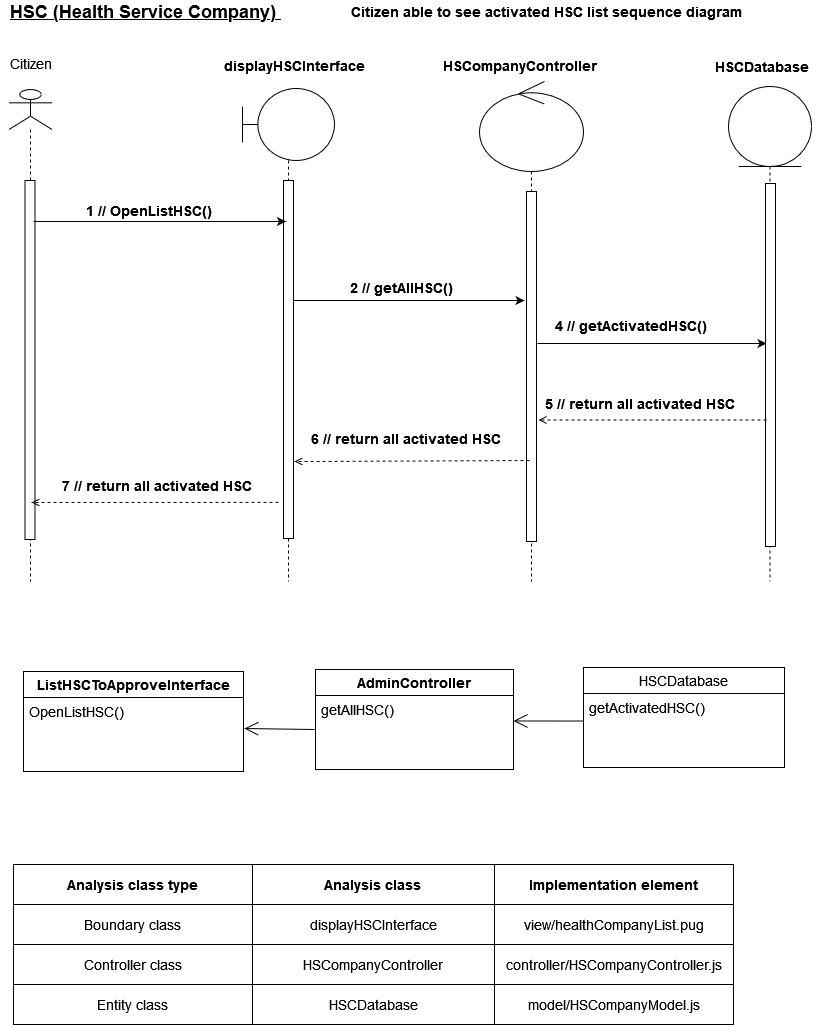

The diagram above was exported from draw.io. Its source (the exported page's mxGraphModel, read from the mxfile embedded in the PNG):
<mxGraphModel dx="3658" dy="2632" grid="1" gridSize="10" guides="1" tooltips="1" connect="1" arrows="1" fold="1" page="1" pageScale="1" pageWidth="850" pageHeight="1100" math="0" shadow="0">
  <root>
    <mxCell id="0" />
    <mxCell id="1" parent="0" />
    <mxCell id="DUhuCfpfrMckBDbYmvjG-2" value="&lt;font style=&quot;font-size: 14px&quot;&gt;&lt;b&gt;HSCompanyController&lt;/b&gt;&lt;/font&gt;" style="text;html=1;resizable=0;autosize=1;align=center;verticalAlign=middle;points=[];fillColor=none;strokeColor=none;rounded=0;" vertex="1" parent="1">
      <mxGeometry x="-2090" y="-2126" width="170" height="20" as="geometry" />
    </mxCell>
    <mxCell id="DUhuCfpfrMckBDbYmvjG-3" value="&lt;b&gt;&lt;font style=&quot;font-size: 14px&quot;&gt;displayHSCInterface&lt;/font&gt;&lt;/b&gt;" style="text;html=1;resizable=0;autosize=1;align=center;verticalAlign=middle;points=[];fillColor=none;strokeColor=none;rounded=0;" vertex="1" parent="1">
      <mxGeometry x="-2310" y="-2126" width="160" height="20" as="geometry" />
    </mxCell>
    <mxCell id="DUhuCfpfrMckBDbYmvjG-4" value="&lt;font style=&quot;font-size: 14px&quot;&gt;&lt;b&gt;HSCDatabase&lt;/b&gt;&lt;/font&gt;" style="text;html=1;resizable=0;autosize=1;align=center;verticalAlign=middle;points=[];fillColor=none;strokeColor=none;rounded=0;" vertex="1" parent="1">
      <mxGeometry x="-1818" y="-2125" width="110" height="20" as="geometry" />
    </mxCell>
    <mxCell id="DUhuCfpfrMckBDbYmvjG-5" value="" style="shape=umlLifeline;participant=umlActor;perimeter=lifelinePerimeter;whiteSpace=wrap;html=1;container=1;collapsible=0;recursiveResize=0;verticalAlign=top;spacingTop=36;outlineConnect=0;fontSize=14;" vertex="1" parent="1">
      <mxGeometry x="-2515.5" y="-2092" width="43" height="492" as="geometry" />
    </mxCell>
    <mxCell id="DUhuCfpfrMckBDbYmvjG-6" value="" style="html=1;points=[];perimeter=orthogonalPerimeter;fontSize=14;" vertex="1" parent="DUhuCfpfrMckBDbYmvjG-5">
      <mxGeometry x="16" y="91" width="10" height="359" as="geometry" />
    </mxCell>
    <mxCell id="DUhuCfpfrMckBDbYmvjG-7" value="" style="endArrow=open;html=1;rounded=0;dashed=1;endFill=0;exitX=-0.5;exitY=0.899;exitDx=0;exitDy=0;exitPerimeter=0;" edge="1" parent="DUhuCfpfrMckBDbYmvjG-5" source="DUhuCfpfrMckBDbYmvjG-13">
      <mxGeometry width="50" height="50" relative="1" as="geometry">
        <mxPoint x="257.5" y="411.99700000000007" as="sourcePoint" />
        <mxPoint x="22.5" y="412.99" as="targetPoint" />
      </mxGeometry>
    </mxCell>
    <mxCell id="DUhuCfpfrMckBDbYmvjG-8" value="" style="shape=umlLifeline;participant=umlControl;perimeter=lifelinePerimeter;whiteSpace=wrap;html=1;container=1;collapsible=0;recursiveResize=0;verticalAlign=top;spacingTop=36;outlineConnect=0;fontSize=14;size=90;" vertex="1" parent="1">
      <mxGeometry x="-2045" y="-2100" width="104" height="500" as="geometry" />
    </mxCell>
    <mxCell id="DUhuCfpfrMckBDbYmvjG-9" value="" style="html=1;points=[];perimeter=orthogonalPerimeter;fontSize=14;" vertex="1" parent="DUhuCfpfrMckBDbYmvjG-8">
      <mxGeometry x="47" y="110" width="10" height="350" as="geometry" />
    </mxCell>
    <mxCell id="DUhuCfpfrMckBDbYmvjG-10" value="" style="endArrow=classic;html=1;rounded=0;fontSize=14;" edge="1" parent="DUhuCfpfrMckBDbYmvjG-8">
      <mxGeometry width="50" height="50" relative="1" as="geometry">
        <mxPoint x="58" y="262" as="sourcePoint" />
        <mxPoint x="287" y="262" as="targetPoint" />
        <Array as="points">
          <mxPoint x="131" y="262" />
        </Array>
      </mxGeometry>
    </mxCell>
    <mxCell id="DUhuCfpfrMckBDbYmvjG-11" value="&lt;b&gt;5 // return all activated HSC&lt;br&gt;&lt;/b&gt;" style="text;whiteSpace=wrap;html=1;fontSize=14;" vertex="1" parent="DUhuCfpfrMckBDbYmvjG-8">
      <mxGeometry x="64" y="308" width="200" height="30" as="geometry" />
    </mxCell>
    <mxCell id="DUhuCfpfrMckBDbYmvjG-12" value="" style="shape=umlLifeline;participant=umlBoundary;perimeter=lifelinePerimeter;whiteSpace=wrap;html=1;container=1;collapsible=0;recursiveResize=0;verticalAlign=top;spacingTop=36;outlineConnect=0;fontSize=14;size=72;" vertex="1" parent="1">
      <mxGeometry x="-2282" y="-2093" width="92" height="493" as="geometry" />
    </mxCell>
    <mxCell id="DUhuCfpfrMckBDbYmvjG-13" value="" style="html=1;points=[];perimeter=orthogonalPerimeter;fontSize=14;" vertex="1" parent="DUhuCfpfrMckBDbYmvjG-12">
      <mxGeometry x="41" y="92" width="10" height="358" as="geometry" />
    </mxCell>
    <mxCell id="DUhuCfpfrMckBDbYmvjG-14" value="" style="endArrow=open;html=1;rounded=0;dashed=1;endFill=0;exitX=-0.1;exitY=0.501;exitDx=0;exitDy=0;exitPerimeter=0;" edge="1" parent="DUhuCfpfrMckBDbYmvjG-12">
      <mxGeometry width="50" height="50" relative="1" as="geometry">
        <mxPoint x="287" y="372.00700000000006" as="sourcePoint" />
        <mxPoint x="52" y="373" as="targetPoint" />
      </mxGeometry>
    </mxCell>
    <mxCell id="DUhuCfpfrMckBDbYmvjG-15" value="" style="shape=umlLifeline;participant=umlEntity;perimeter=lifelinePerimeter;whiteSpace=wrap;html=1;container=1;collapsible=0;recursiveResize=0;verticalAlign=top;spacingTop=36;outlineConnect=0;fontSize=14;size=80;" vertex="1" parent="1">
      <mxGeometry x="-1796" y="-2095" width="83" height="495" as="geometry" />
    </mxCell>
    <mxCell id="DUhuCfpfrMckBDbYmvjG-16" value="" style="html=1;points=[];perimeter=orthogonalPerimeter;fontSize=14;" vertex="1" parent="DUhuCfpfrMckBDbYmvjG-15">
      <mxGeometry x="37" y="97" width="10" height="363" as="geometry" />
    </mxCell>
    <mxCell id="DUhuCfpfrMckBDbYmvjG-17" value="Citizen" style="text;html=1;resizable=0;autosize=1;align=center;verticalAlign=middle;points=[];fillColor=none;strokeColor=none;rounded=0;fontSize=14;" vertex="1" parent="1">
      <mxGeometry x="-2524" y="-2128" width="60" height="20" as="geometry" />
    </mxCell>
    <mxCell id="DUhuCfpfrMckBDbYmvjG-18" value="&lt;font style=&quot;font-size: 18px&quot;&gt;&lt;b&gt;HSC (Health Service Company)&amp;nbsp; &lt;br&gt;&lt;/b&gt;&lt;/font&gt;" style="text;html=1;resizable=0;autosize=1;align=center;verticalAlign=middle;points=[];fillColor=none;strokeColor=none;rounded=0;fontSize=14;fontStyle=4" vertex="1" parent="1">
      <mxGeometry x="-2524" y="-2180" width="290" height="20" as="geometry" />
    </mxCell>
    <mxCell id="DUhuCfpfrMckBDbYmvjG-19" value="" style="endArrow=classic;html=1;rounded=0;fontSize=14;" edge="1" parent="1">
      <mxGeometry width="50" height="50" relative="1" as="geometry">
        <mxPoint x="-2491" y="-1960" as="sourcePoint" />
        <mxPoint x="-2238.5" y="-1960" as="targetPoint" />
      </mxGeometry>
    </mxCell>
    <mxCell id="DUhuCfpfrMckBDbYmvjG-20" value="" style="endArrow=classic;html=1;rounded=0;fontSize=14;" edge="1" parent="1">
      <mxGeometry width="50" height="50" relative="1" as="geometry">
        <mxPoint x="-2231" y="-1881" as="sourcePoint" />
        <mxPoint x="-2000" y="-1881" as="targetPoint" />
        <Array as="points">
          <mxPoint x="-2051" y="-1881" />
        </Array>
      </mxGeometry>
    </mxCell>
    <mxCell id="DUhuCfpfrMckBDbYmvjG-21" value="&lt;b&gt;1 // OpenListHSC()&lt;br&gt;&lt;/b&gt;" style="text;html=1;align=center;verticalAlign=middle;resizable=0;points=[];autosize=1;strokeColor=none;fillColor=none;fontSize=14;" vertex="1" parent="1">
      <mxGeometry x="-2446" y="-1981" width="140" height="20" as="geometry" />
    </mxCell>
    <mxCell id="DUhuCfpfrMckBDbYmvjG-22" value="&lt;b&gt;2 // getAllHSC()&lt;/b&gt;" style="text;html=1;align=center;verticalAlign=middle;resizable=0;points=[];autosize=1;strokeColor=none;fillColor=none;fontSize=14;" vertex="1" parent="1">
      <mxGeometry x="-2183" y="-1904" width="120" height="20" as="geometry" />
    </mxCell>
    <mxCell id="DUhuCfpfrMckBDbYmvjG-25" value="&lt;b&gt;4 // getActivatedHSC()&lt;/b&gt;" style="text;whiteSpace=wrap;html=1;fontSize=14;" vertex="1" parent="1">
      <mxGeometry x="-1971" y="-1870" width="210" height="30" as="geometry" />
    </mxCell>
    <mxCell id="DUhuCfpfrMckBDbYmvjG-26" value="" style="endArrow=open;html=1;rounded=0;dashed=1;endFill=0;" edge="1" parent="1">
      <mxGeometry width="50" height="50" relative="1" as="geometry">
        <mxPoint x="-1758" y="-1761.5" as="sourcePoint" />
        <mxPoint x="-1986" y="-1761.5" as="targetPoint" />
      </mxGeometry>
    </mxCell>
    <mxCell id="DUhuCfpfrMckBDbYmvjG-27" value="&lt;b&gt;6 // return all activated HSC&lt;br&gt;&lt;/b&gt;" style="text;whiteSpace=wrap;html=1;fontSize=14;" vertex="1" parent="1">
      <mxGeometry x="-2215" y="-1757" width="205" height="30" as="geometry" />
    </mxCell>
    <mxCell id="DUhuCfpfrMckBDbYmvjG-28" value="ListHSCToApproveInterface" style="swimlane;fontStyle=1;childLayout=stackLayout;horizontal=1;startSize=26;fillColor=none;horizontalStack=0;resizeParent=1;resizeParentMax=0;resizeLast=0;collapsible=1;marginBottom=0;fontSize=14;" vertex="1" parent="1">
      <mxGeometry x="-2501" y="-1510" width="220" height="100" as="geometry" />
    </mxCell>
    <mxCell id="DUhuCfpfrMckBDbYmvjG-30" value="OpenListHSC()&#10;" style="text;strokeColor=none;fillColor=none;align=left;verticalAlign=top;spacingLeft=4;spacingRight=4;overflow=hidden;rotatable=0;points=[[0,0.5],[1,0.5]];portConstraint=eastwest;fontSize=14;fontStyle=0" vertex="1" parent="DUhuCfpfrMckBDbYmvjG-28">
      <mxGeometry y="26" width="220" height="74" as="geometry" />
    </mxCell>
    <mxCell id="DUhuCfpfrMckBDbYmvjG-31" value="AdminController" style="swimlane;fontStyle=1;childLayout=stackLayout;horizontal=1;startSize=26;fillColor=none;horizontalStack=0;resizeParent=1;resizeParentMax=0;resizeLast=0;collapsible=1;marginBottom=0;fontSize=14;" vertex="1" parent="1">
      <mxGeometry x="-2209" y="-1512" width="198" height="100" as="geometry" />
    </mxCell>
    <mxCell id="DUhuCfpfrMckBDbYmvjG-32" value="getAllHSC()" style="text;strokeColor=none;fillColor=none;align=left;verticalAlign=top;spacingLeft=4;spacingRight=4;overflow=hidden;rotatable=0;points=[[0,0.5],[1,0.5]];portConstraint=eastwest;fontSize=14;fontStyle=0" vertex="1" parent="DUhuCfpfrMckBDbYmvjG-31">
      <mxGeometry y="26" width="198" height="74" as="geometry" />
    </mxCell>
    <mxCell id="DUhuCfpfrMckBDbYmvjG-33" value="HSCDatabase" style="swimlane;fontStyle=0;childLayout=stackLayout;horizontal=1;startSize=26;fillColor=none;horizontalStack=0;resizeParent=1;resizeParentMax=0;resizeLast=0;collapsible=1;marginBottom=0;fontSize=14;" vertex="1" parent="1">
      <mxGeometry x="-1941" y="-1514" width="201" height="100" as="geometry" />
    </mxCell>
    <mxCell id="DUhuCfpfrMckBDbYmvjG-34" value="getActivatedHSC()" style="text;strokeColor=none;fillColor=none;align=left;verticalAlign=top;spacingLeft=4;spacingRight=4;overflow=hidden;rotatable=0;points=[[0,0.5],[1,0.5]];portConstraint=eastwest;fontSize=14;" vertex="1" parent="DUhuCfpfrMckBDbYmvjG-33">
      <mxGeometry y="26" width="201" height="74" as="geometry" />
    </mxCell>
    <mxCell id="DUhuCfpfrMckBDbYmvjG-35" value="" style="endArrow=open;endFill=1;endSize=12;html=1;rounded=0;fontSize=14;exitX=0;exitY=0.5;exitDx=0;exitDy=0;entryX=1;entryY=0.324;entryDx=0;entryDy=0;entryPerimeter=0;" edge="1" parent="1">
      <mxGeometry width="160" relative="1" as="geometry">
        <mxPoint x="-1941" y="-1460.48" as="sourcePoint" />
        <mxPoint x="-2011.0000000000005" y="-1460.504" as="targetPoint" />
      </mxGeometry>
    </mxCell>
    <mxCell id="DUhuCfpfrMckBDbYmvjG-36" value="" style="endArrow=open;endFill=1;endSize=12;html=1;rounded=0;fontSize=14;exitX=0;exitY=0.5;exitDx=0;exitDy=0;" edge="1" parent="1">
      <mxGeometry width="160" relative="1" as="geometry">
        <mxPoint x="-2210" y="-1451.9999999999998" as="sourcePoint" />
        <mxPoint x="-2280" y="-1453" as="targetPoint" />
      </mxGeometry>
    </mxCell>
    <mxCell id="DUhuCfpfrMckBDbYmvjG-37" value="" style="shape=table;startSize=0;container=1;collapsible=0;childLayout=tableLayout;fontSize=14;" vertex="1" parent="1">
      <mxGeometry x="-2511" y="-1317" width="720" height="160" as="geometry" />
    </mxCell>
    <mxCell id="DUhuCfpfrMckBDbYmvjG-38" value="" style="shape=tableRow;horizontal=0;startSize=0;swimlaneHead=0;swimlaneBody=0;top=0;left=0;bottom=0;right=0;collapsible=0;dropTarget=0;fillColor=none;points=[[0,0.5],[1,0.5]];portConstraint=eastwest;fontSize=14;" vertex="1" parent="DUhuCfpfrMckBDbYmvjG-37">
      <mxGeometry width="720" height="40" as="geometry" />
    </mxCell>
    <mxCell id="DUhuCfpfrMckBDbYmvjG-39" value="&lt;b&gt;Analysis class type&lt;br&gt;&lt;/b&gt;" style="shape=partialRectangle;html=1;whiteSpace=wrap;connectable=0;overflow=hidden;fillColor=none;top=0;left=0;bottom=0;right=0;pointerEvents=1;fontSize=14;" vertex="1" parent="DUhuCfpfrMckBDbYmvjG-38">
      <mxGeometry width="239" height="40" as="geometry">
        <mxRectangle width="239" height="40" as="alternateBounds" />
      </mxGeometry>
    </mxCell>
    <mxCell id="DUhuCfpfrMckBDbYmvjG-40" value="&lt;b&gt;Analysis class&lt;br&gt;&lt;/b&gt;" style="shape=partialRectangle;html=1;whiteSpace=wrap;connectable=0;overflow=hidden;fillColor=none;top=0;left=0;bottom=0;right=0;pointerEvents=1;fontSize=14;" vertex="1" parent="DUhuCfpfrMckBDbYmvjG-38">
      <mxGeometry x="239" width="242" height="40" as="geometry">
        <mxRectangle width="242" height="40" as="alternateBounds" />
      </mxGeometry>
    </mxCell>
    <mxCell id="DUhuCfpfrMckBDbYmvjG-41" value="&lt;b&gt;Implementation element&lt;br&gt;&lt;/b&gt;" style="shape=partialRectangle;html=1;whiteSpace=wrap;connectable=0;overflow=hidden;fillColor=none;top=0;left=0;bottom=0;right=0;pointerEvents=1;fontSize=14;" vertex="1" parent="DUhuCfpfrMckBDbYmvjG-38">
      <mxGeometry x="481" width="239" height="40" as="geometry">
        <mxRectangle width="239" height="40" as="alternateBounds" />
      </mxGeometry>
    </mxCell>
    <mxCell id="DUhuCfpfrMckBDbYmvjG-42" value="" style="shape=tableRow;horizontal=0;startSize=0;swimlaneHead=0;swimlaneBody=0;top=0;left=0;bottom=0;right=0;collapsible=0;dropTarget=0;fillColor=none;points=[[0,0.5],[1,0.5]];portConstraint=eastwest;fontSize=14;" vertex="1" parent="DUhuCfpfrMckBDbYmvjG-37">
      <mxGeometry y="40" width="720" height="40" as="geometry" />
    </mxCell>
    <mxCell id="DUhuCfpfrMckBDbYmvjG-43" value="Boundary class" style="shape=partialRectangle;html=1;whiteSpace=wrap;connectable=0;overflow=hidden;fillColor=none;top=0;left=0;bottom=0;right=0;pointerEvents=1;fontSize=14;" vertex="1" parent="DUhuCfpfrMckBDbYmvjG-42">
      <mxGeometry width="239" height="40" as="geometry">
        <mxRectangle width="239" height="40" as="alternateBounds" />
      </mxGeometry>
    </mxCell>
    <mxCell id="DUhuCfpfrMckBDbYmvjG-44" value="&lt;font style=&quot;font-size: 14px&quot;&gt;displayHSCInterface&lt;/font&gt;" style="shape=partialRectangle;html=1;whiteSpace=wrap;connectable=0;overflow=hidden;fillColor=none;top=0;left=0;bottom=0;right=0;pointerEvents=1;fontSize=14;" vertex="1" parent="DUhuCfpfrMckBDbYmvjG-42">
      <mxGeometry x="239" width="242" height="40" as="geometry">
        <mxRectangle width="242" height="40" as="alternateBounds" />
      </mxGeometry>
    </mxCell>
    <mxCell id="DUhuCfpfrMckBDbYmvjG-45" value="view/healthCompanyList.pug" style="shape=partialRectangle;html=1;whiteSpace=wrap;connectable=0;overflow=hidden;fillColor=none;top=0;left=0;bottom=0;right=0;pointerEvents=1;fontSize=14;" vertex="1" parent="DUhuCfpfrMckBDbYmvjG-42">
      <mxGeometry x="481" width="239" height="40" as="geometry">
        <mxRectangle width="239" height="40" as="alternateBounds" />
      </mxGeometry>
    </mxCell>
    <mxCell id="DUhuCfpfrMckBDbYmvjG-46" value="" style="shape=tableRow;horizontal=0;startSize=0;swimlaneHead=0;swimlaneBody=0;top=0;left=0;bottom=0;right=0;collapsible=0;dropTarget=0;fillColor=none;points=[[0,0.5],[1,0.5]];portConstraint=eastwest;fontSize=14;" vertex="1" parent="DUhuCfpfrMckBDbYmvjG-37">
      <mxGeometry y="80" width="720" height="40" as="geometry" />
    </mxCell>
    <mxCell id="DUhuCfpfrMckBDbYmvjG-47" value="Controller class" style="shape=partialRectangle;html=1;whiteSpace=wrap;connectable=0;overflow=hidden;fillColor=none;top=0;left=0;bottom=0;right=0;pointerEvents=1;fontSize=14;" vertex="1" parent="DUhuCfpfrMckBDbYmvjG-46">
      <mxGeometry width="239" height="40" as="geometry">
        <mxRectangle width="239" height="40" as="alternateBounds" />
      </mxGeometry>
    </mxCell>
    <mxCell id="DUhuCfpfrMckBDbYmvjG-48" value="HSCompanyController" style="shape=partialRectangle;html=1;whiteSpace=wrap;connectable=0;overflow=hidden;fillColor=none;top=0;left=0;bottom=0;right=0;pointerEvents=1;fontSize=14;" vertex="1" parent="DUhuCfpfrMckBDbYmvjG-46">
      <mxGeometry x="239" width="242" height="40" as="geometry">
        <mxRectangle width="242" height="40" as="alternateBounds" />
      </mxGeometry>
    </mxCell>
    <mxCell id="DUhuCfpfrMckBDbYmvjG-49" value="controller/HSCompanyController.js" style="shape=partialRectangle;html=1;whiteSpace=wrap;connectable=0;overflow=hidden;fillColor=none;top=0;left=0;bottom=0;right=0;pointerEvents=1;fontSize=14;" vertex="1" parent="DUhuCfpfrMckBDbYmvjG-46">
      <mxGeometry x="481" width="239" height="40" as="geometry">
        <mxRectangle width="239" height="40" as="alternateBounds" />
      </mxGeometry>
    </mxCell>
    <mxCell id="DUhuCfpfrMckBDbYmvjG-50" value="" style="shape=tableRow;horizontal=0;startSize=0;swimlaneHead=0;swimlaneBody=0;top=0;left=0;bottom=0;right=0;collapsible=0;dropTarget=0;fillColor=none;points=[[0,0.5],[1,0.5]];portConstraint=eastwest;fontSize=14;" vertex="1" parent="DUhuCfpfrMckBDbYmvjG-37">
      <mxGeometry y="120" width="720" height="40" as="geometry" />
    </mxCell>
    <mxCell id="DUhuCfpfrMckBDbYmvjG-51" value="Entity class" style="shape=partialRectangle;html=1;whiteSpace=wrap;connectable=0;overflow=hidden;fillColor=none;top=0;left=0;bottom=0;right=0;pointerEvents=1;fontSize=14;" vertex="1" parent="DUhuCfpfrMckBDbYmvjG-50">
      <mxGeometry width="239" height="40" as="geometry">
        <mxRectangle width="239" height="40" as="alternateBounds" />
      </mxGeometry>
    </mxCell>
    <mxCell id="DUhuCfpfrMckBDbYmvjG-52" value="HSCDatabase" style="shape=partialRectangle;html=1;whiteSpace=wrap;connectable=0;overflow=hidden;fillColor=none;top=0;left=0;bottom=0;right=0;pointerEvents=1;fontSize=14;" vertex="1" parent="DUhuCfpfrMckBDbYmvjG-50">
      <mxGeometry x="239" width="242" height="40" as="geometry">
        <mxRectangle width="242" height="40" as="alternateBounds" />
      </mxGeometry>
    </mxCell>
    <mxCell id="DUhuCfpfrMckBDbYmvjG-53" value="model/HSCompanyModel.js" style="shape=partialRectangle;html=1;whiteSpace=wrap;connectable=0;overflow=hidden;fillColor=none;top=0;left=0;bottom=0;right=0;pointerEvents=1;fontSize=14;" vertex="1" parent="DUhuCfpfrMckBDbYmvjG-50">
      <mxGeometry x="481" width="239" height="40" as="geometry">
        <mxRectangle width="239" height="40" as="alternateBounds" />
      </mxGeometry>
    </mxCell>
    <mxCell id="DUhuCfpfrMckBDbYmvjG-54" value="&lt;b&gt;7 // return all activated HSC&lt;br&gt;&lt;/b&gt;" style="text;whiteSpace=wrap;html=1;fontSize=14;" vertex="1" parent="1">
      <mxGeometry x="-2464" y="-1710" width="205" height="30" as="geometry" />
    </mxCell>
    <mxCell id="DUhuCfpfrMckBDbYmvjG-56" value="&lt;b&gt;Citizen able to see activated HSC list sequence diagram &lt;br&gt;&lt;/b&gt;" style="text;html=1;align=center;verticalAlign=middle;resizable=0;points=[];autosize=1;strokeColor=none;fillColor=none;fontSize=14;" vertex="1" parent="1">
      <mxGeometry x="-2183" y="-2180" width="410" height="20" as="geometry" />
    </mxCell>
  </root>
</mxGraphModel>